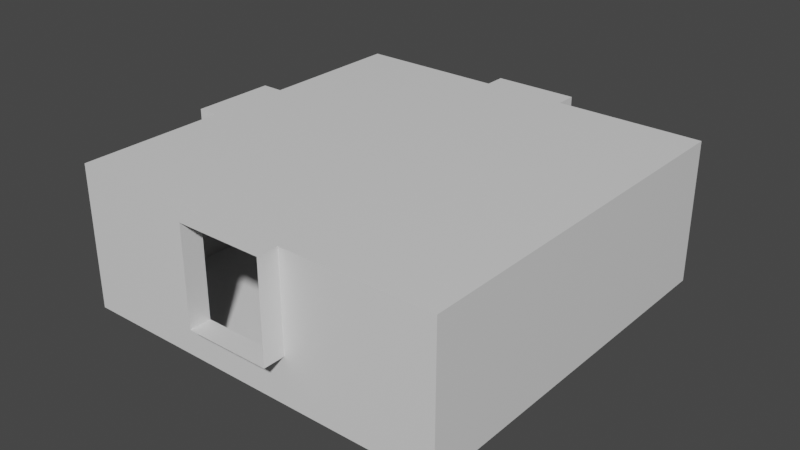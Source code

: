 # Source: UDR.blend  (saved by Blender 2.92.15; exported with 4.5.12 LTS)
import bpy
from mathutils import Matrix  # noqa: F401  (used for matrix-valued properties, if any)

bpy.ops.wm.read_factory_settings(use_empty=True)
scene = bpy.context.scene
scene.name = 'Scene'

# ---- collections
col_collection = bpy.data.collections.new('Collection'); scene.collection.children.link(col_collection)
col_cutters = bpy.data.collections.new('Cutters'); scene.collection.children.link(col_cutters)

# ---- materials (node trees are filled in below, after node groups)
mat_material = bpy.data.materials.new('Material')
mat_material.alpha_threshold = 0.0
mat_material.use_transparent_shadow = False
mat_material.line_color = (0.0, 0.0, 0.0, 1.0)

# ---- material node trees
mat_material.use_nodes = True; mat_material.node_tree.nodes.clear()
_N = mat_material.node_tree.nodes; _L = mat_material.node_tree.links
n0 = _N.new('ShaderNodeOutputMaterial'); n0.name = 'Material Output'; n0.location = (300, 300)
n1 = _N.new('ShaderNodeBsdfPrincipled'); n1.name = 'Principled BSDF'; n1.location = (10, 300)
n1.distribution = 'GGX'
n1.subsurface_method = 'BURLEY'
n1.inputs[2].default_value = 0.4
n1.inputs[3].default_value = 1.45
n1.inputs[27].default_value = (0.0, 0.0, 0.0, 1.0)
n1.inputs[28].default_value = 1.0
_L.new(n1.outputs[0], n0.inputs[0])
n0.is_active_output = True

# ---- world
world_world = bpy.data.worlds.new('World'); scene.world = world_world
world_world.use_nodes = True; world_world.node_tree.nodes.clear()
_N = world_world.node_tree.nodes; _L = world_world.node_tree.links
n0 = _N.new('ShaderNodeOutputWorld'); n0.name = 'World Output'; n0.location = (300, 300)
n1 = _N.new('ShaderNodeBackground'); n1.name = 'Background'; n1.location = (10, 300)
n1.inputs[0].default_value = (0.05088, 0.05088, 0.05088, 1.0)
_L.new(n1.outputs[0], n0.inputs[0])
n0.is_active_output = True
world_world.color = (0.05088, 0.05088, 0.05088)
world_world.use_sun_shadow = False
world_world.sun_shadow_jitter_overblur = 0.0

# ---- meshes
me_cube = bpy.data.meshes.new('Cube')
me_cube.from_pydata([(0.8004, -3.6, -1.434e-06), (-0.8004, -3.6, -9.122e-07), (3.6, 0.8004, -1.825), (0.8004, -3.6, -1.825), (-0.8004, -3.6, -1.825), (-0.8004, 3.6, -1.825), (0.8004, 3.6, -1.825), (-0.8004, 3.6, 1.434e-06), (0.8004, 3.6, 9.122e-07), (3.6, 0.8004, -9.122e-07), (3.6, -0.8004, -1.825), (3.6, -0.8004, -1.434e-06), (-3.6, 0.8004, 1.434e-06), (-3.6, -0.8004, 9.122e-07), (-3.6, -0.8004, -1.825), (-3.6, 0.8004, -1.825), (0.8004, -0.8004, -2.7), (0.8004, 0.8004, -2.7), (-0.8004, 0.8004, -2.7), (-0.8004, -0.8004, -2.7), (-0.8004, -0.8004, 0.0), (-0.8004, 0.8004, 5.216e-07), (0.8004, 0.8004, 0.0), (0.8004, -0.8004, -5.216e-07), (0.8004, 3.6, -2.7), (-0.8004, 3.6, -2.7), (0.8004, -3.6, -2.7), (-0.8004, -3.6, -2.7), (3.6, 0.8004, -2.7), (3.6, -0.8004, -2.7), (-3.6, -0.8004, -2.7), (-3.6, 0.8004, -2.7), (3.6, 3.6, -1.825), (-3.6, -3.6, -1.825), (3.6, -3.6, -1.825), (-3.6, 3.6, -1.825), (3.6, -3.6, -2.346e-06), (3.6, -3.6, -2.7), (3.6, 3.6, 0.0), (3.6, 3.6, -2.7), (-3.6, -3.6, 0.0), (-3.6, -3.6, -2.7), (-3.6, 3.6, 2.346e-06), (-3.6, 3.6, -2.7), (-0.8004, 4.0, 1.564e-06), (-0.8004, 4.0, -1.825), (0.8004, 4.0, -0.8004), (0.8004, 4.0, -1.825), (0.8004, 4.0, 1.043e-06), (4.0, -0.8004, -0.8004), (-4.0, 0.8004, 1.564e-06), (-4.0, 0.8004, -1.825), (-4.0, -0.8004, -1.825), (-4.0, -0.8004, 1.043e-06), (-0.8004, -4.0, -1.043e-06), (0.8004, -4.0, -1.564e-06), (0.8004, -4.0, -1.825), (-0.8004, -4.0, -1.825)], [], [(28, 29, 10, 2), (30, 31, 15, 14), (20, 1, 40, 13), (9, 38, 32, 2), (38, 9, 22, 8), (3, 34, 37, 26), (2, 32, 39, 28), (13, 40, 33, 14), (23, 20, 21, 22), (20, 23, 0, 1), (32, 6, 24, 39), (34, 10, 29, 37), (16, 19, 27, 26), (5, 35, 43, 25), (13, 12, 21, 20), (35, 15, 31, 43), (38, 8, 6, 32), (19, 16, 17, 18), (24, 25, 18, 17), (40, 1, 4, 33), (0, 36, 34, 3), (19, 18, 31, 30), (7, 21, 12, 42), (29, 28, 17, 16), (16, 26, 37, 29), (33, 4, 27, 41), (23, 22, 9, 11), (24, 17, 28, 39), (36, 11, 10, 34), (43, 31, 18, 25), (14, 33, 41, 30), (7, 8, 22, 21), (42, 12, 15, 35), (11, 36, 0, 23), (26, 27, 4, 3), (25, 24, 6, 5), (30, 41, 27, 19), (7, 42, 35, 5), (54, 1, 0, 55), (56, 3, 4, 57), (48, 8, 7, 44), (55, 0, 3, 56), (53, 13, 14, 52), (50, 12, 13, 53), (51, 15, 12, 50), (57, 4, 1, 54), (47, 6, 8, 48, 46), (11, 9, 2, 10), (52, 14, 15, 51), (45, 5, 6, 47), (44, 7, 5, 45)])
_uv = me_cube.uv_layers.new(name='UVMap')
_uv.uv.foreach_set('vector', [0.625, 0.1528, 0.625, 0.09721, 0.544, 0.09721, 0.544, 0.1528, 0.625, 0.6528, 0.625, 0.5972, 0.544, 0.5972, 0.544, 0.6528, 0.2778, 0.6528, 0.2778, 0.75, 0.375, 0.75, 0.375, 0.6528, 0.375, 0.1528, 0.375, 0.25, 0.544, 0.25, 0.544, 0.1528, 0.125, 0.5, 0.125, 0.5972, 0.2222, 0.5972, 0.2222, 0.5, 0.544, 0.9028, 0.544, 1.0, 0.625, 1.0, 0.625, 0.9028, 0.544, 0.1528, 0.544, 0.25, 0.625, 0.25, 0.625, 0.1528, 0.375, 0.6528, 0.375, 0.75, 0.544, 0.75, 0.544, 0.6528, 0.2222, 0.6528, 0.2778, 0.6528, 0.2778, 0.5972, 0.2222, 0.5972, 0.2778, 0.6528, 0.2222, 0.6528, 0.2222, 0.75, 0.2778, 0.75, 0.544, 0.25, 0.544, 0.3472, 0.625, 0.3472, 0.625, 0.25, 0.544, 0.0, 0.544, 0.09721, 0.625, 0.09721, 0.625, 0.0, 0.7778, 0.6528, 0.7222, 0.6528, 0.7222, 0.75, 0.7778, 0.75, 0.544, 0.4028, 0.544, 0.5, 0.625, 0.5, 0.625, 0.4028, 0.375, 0.6528, 0.375, 0.5972, 0.2778, 0.5972, 0.2778, 0.6528, 0.544, 0.5, 0.544, 0.5972, 0.625, 0.5972, 0.625, 0.5, 0.375, 0.25, 0.375, 0.3472, 0.544, 0.3472, 0.544, 0.25, 0.7222, 0.6528, 0.7778, 0.6528, 0.7778, 0.5972, 0.7222, 0.5972, 0.7778, 0.5, 0.7222, 0.5, 0.7222, 0.5972, 0.7778, 0.5972, 0.375, 0.75, 0.375, 0.8472, 0.544, 0.8472, 0.544, 0.75, 0.375, 0.9028, 0.375, 1.0, 0.544, 1.0, 0.544, 0.9028, 0.7222, 0.6528, 0.7222, 0.5972, 0.625, 0.5972, 0.625, 0.6528, 0.2778, 0.5, 0.2778, 0.5972, 0.375, 0.5972, 0.375, 0.5, 0.875, 0.6528, 0.875, 0.5972, 0.7778, 0.5972, 0.7778, 0.6528, 0.7778, 0.6528, 0.7778, 0.75, 0.875, 0.75, 0.875, 0.6528, 0.544, 0.75, 0.544, 0.8472, 0.625, 0.8472, 0.625, 0.75, 0.2222, 0.6528, 0.2222, 0.5972, 0.125, 0.5972, 0.125, 0.6528, 0.7778, 0.5, 0.7778, 0.5972, 0.875, 0.5972, 0.875, 0.5, 0.375, 0.0, 0.375, 0.09721, 0.544, 0.09721, 0.544, 0.0, 0.625, 0.5, 0.625, 0.5972, 0.7222, 0.5972, 0.7222, 0.5, 0.544, 0.6528, 0.544, 0.75, 0.625, 0.75, 0.625, 0.6528, 0.2778, 0.5, 0.2222, 0.5, 0.2222, 0.5972, 0.2778, 0.5972, 0.375, 0.5, 0.375, 0.5972, 0.544, 0.5972, 0.544, 0.5, 0.125, 0.6528, 0.125, 0.75, 0.2222, 0.75, 0.2222, 0.6528, 0.625, 0.9028, 0.625, 0.8472, 0.544, 0.8472, 0.544, 0.9028, 0.625, 0.4028, 0.625, 0.3472, 0.544, 0.3472, 0.544, 0.4028, 0.625, 0.6528, 0.625, 0.75, 0.7222, 0.75, 0.7222, 0.6528, 0.375, 0.4028, 0.375, 0.5, 0.544, 0.5, 0.544, 0.4028, 0.375, 0.8472, 0.375, 0.8472, 0.375, 0.9028, 0.375, 0.9028, 0.544, 0.9028, 0.544, 0.9028, 0.544, 0.8472, 0.544, 0.8472, 0.375, 0.3472, 0.375, 0.3472, 0.375, 0.4028, 0.375, 0.4028, 0.375, 0.9028, 0.375, 0.9028, 0.544, 0.9028, 0.544, 0.9028, 0.375, 0.6528, 0.375, 0.6528, 0.544, 0.6528, 0.544, 0.6528, 0.375, 0.5972, 0.375, 0.5972, 0.375, 0.6528, 0.375, 0.6528, 0.544, 0.5972, 0.544, 0.5972, 0.375, 0.5972, 0.375, 0.5972, 0.544, 0.8472, 0.544, 0.8472, 0.375, 0.8472, 0.375, 0.8472, 0.544, 0.3472, 0.544, 0.3472, 0.375, 0.3472, 0.375, 0.3472, 0.4491, 0.3472, 0.125, 0.6528, 0.125, 0.5972, 0.544, 0.1528, 0.544, 0.09721, 0.544, 0.6528, 0.544, 0.6528, 0.544, 0.5972, 0.544, 0.5972, 0.544, 0.4028, 0.544, 0.4028, 0.544, 0.3472, 0.544, 0.3472, 0.375, 0.4028, 0.375, 0.4028, 0.544, 0.4028, 0.544, 0.4028])
me_cube.materials.append(mat_material)
me_cube.use_remesh_preserve_volume = False
me_cube.use_remesh_preserve_attributes = False
me_cube.use_mirror_vertex_groups = False
me_cube.update()

# ---- objects
ob_cube = bpy.data.objects.new('Cube', me_cube)

# ---- transforms, parenting, visibility, modifiers, constraints
ob_cube.location = (0.0, 0.0, 0.0)
ob_cube.lock_rotations_4d = False
ob_cube.empty_display_type = 'ARROWS'
ob_cube.lineart.crease_threshold = 0.0

# ---- collection membership
col_collection.objects.link(ob_cube)

# ---- scene / render settings (as saved in the file)
scene.frame_start = 1; scene.frame_end = 250; scene.frame_set(1)
scene.render.engine = 'BLENDER_EEVEE_NEXT'
scene.cycles.use_denoising = False
scene.cycles.samples = 128
scene.cycles.sampling_pattern = 'TABULATED_SOBOL'
scene.cycles.use_adaptive_sampling = False
scene.cycles.use_light_tree = False
scene.view_settings.view_transform = 'Filmic'
bpy.context.view_layer.update()

# ---- added for rendering (the .blend has no active camera and no usable light): camera, sun
cam_auto = bpy.data.cameras.new('AutoCamera')
cam_auto.lens = 50.0
cam_auto.sensor_width = 36.0
cam_auto.clip_end = 1000.0
ob_auto_camera = bpy.data.objects.new('AutoCamera', cam_auto)
scene.collection.objects.link(ob_auto_camera)
ob_auto_camera.location = (10.7617, -12.914, 7.25935)
ob_auto_camera.rotation_euler = (1.09748, -7.21219e-08, 0.694738)
scene.camera = ob_auto_camera
light_auto_sun = bpy.data.lights.new('AutoSun', 'SUN')
light_auto_sun.energy = 3.0
light_auto_sun.angle = 0.0523599
ob_auto_sun = bpy.data.objects.new('AutoSun', light_auto_sun)
scene.collection.objects.link(ob_auto_sun)
ob_auto_sun.rotation_euler = (0.872665, 0.174533, 0.523599)
bpy.context.view_layer.update()
